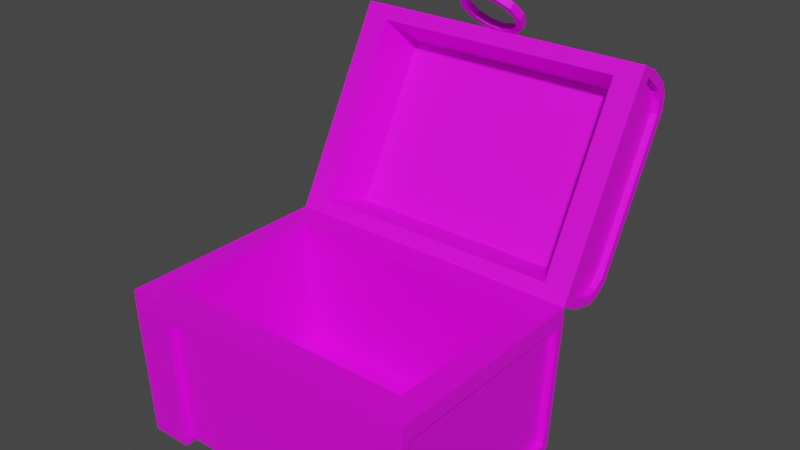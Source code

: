 # Source: treasure_chest_opened.blend  (saved by Blender 4.2.66; exported with 4.5.12 LTS)
import bpy
from mathutils import Matrix  # noqa: F401  (used for matrix-valued properties, if any)

bpy.ops.wm.read_factory_settings(use_empty=True)
scene = bpy.context.scene
scene.name = 'Scene'

# ---- collections
col_collection = bpy.data.collections.new('Collection'); scene.collection.children.link(col_collection)

# ---- images (referenced by path relative to the original .blend; pixels are not part of the script)
import os
ASSET_DIR = os.environ.get("B2B_ASSET_DIR", "")  # directory of the original .blend (textures are referenced by path, not embedded)
HERE = os.path.dirname(os.path.abspath(__file__))  # packed textures are extracted next to this script under _unpacked/

def load_image(name, relpath, width, height, colorspace="sRGB"):
    """Load a texture the original file referenced (path relative to the .blend, or extracted next to this script)."""
    p = next((c for c in (os.path.join(HERE, relpath), os.path.join(ASSET_DIR, relpath)) if relpath and os.path.exists(c)), "")
    if p:
        img = bpy.data.images.load(p, check_existing=True)
        img.name = name
    else:  # same state as the original file: an image datablock whose file is absent (Cycles renders it pink)
        img = bpy.data.images.new(name, width, height)
        img.source = "FILE"
        img.filepath = "//" + (relpath or name)
    img.colorspace_settings.name = colorspace
    return img
img_carry_vault_tex_png = load_image('carry_vault_tex.png', 'carry_vault_tex.png', 1024, 1024, 'sRGB')

# ---- materials (node trees are filled in below, after node groups)
mat_carry_vault_material = bpy.data.materials.new('carry_vault_material')
mat_carry_vault_material.use_transparent_shadow = False

# ---- material node trees
mat_carry_vault_material.use_nodes = True; mat_carry_vault_material.node_tree.nodes.clear()
_N = mat_carry_vault_material.node_tree.nodes; _L = mat_carry_vault_material.node_tree.links
n0 = _N.new('ShaderNodeBsdfPrincipled'); n0.name = 'Principled BSDF'; n0.location = (10, 300)
n0.distribution = 'GGX'
n0.subsurface_method = 'RANDOM_WALK_SKIN'
n0.inputs[3].default_value = 1.45
n0.inputs[27].default_value = (0.0, 0.0, 0.0, 1.0)
n0.inputs[28].default_value = 1.0
n1 = _N.new('ShaderNodeOutputMaterial'); n1.name = 'Material Output'; n1.location = (300, 300)
n2 = _N.new('ShaderNodeTexImage'); n2.name = '画像テクスチャ'; n2.location = (-280, 280)
n2.image = img_carry_vault_tex_png
_L.new(n0.outputs[0], n1.inputs[0])
_L.new(n2.outputs[0], n0.inputs[0])
n1.is_active_output = True

# ---- world
world_world = bpy.data.worlds.new('World'); scene.world = world_world
world_world.use_nodes = True; world_world.node_tree.nodes.clear()
_N = world_world.node_tree.nodes; _L = world_world.node_tree.links
n0 = _N.new('ShaderNodeOutputWorld'); n0.name = 'World Output'; n0.location = (300, 300)
n1 = _N.new('ShaderNodeBackground'); n1.name = 'Background'; n1.location = (10, 300)
n1.inputs[0].default_value = (0.05088, 0.05088, 0.05088, 1.0)
_L.new(n1.outputs[0], n0.inputs[0])
n0.is_active_output = True
world_world.color = (0.05088, 0.05088, 0.05088)
world_world.use_sun_shadow = False
world_world.sun_shadow_jitter_overblur = 0.0

# ---- meshes
me_002 = bpy.data.meshes.new('立方体.002')
me_002.from_pydata([(-0.4331, -0.2973, 0.01848), (-0.39, -0.3069, 0.4591), (-0.4331, 0.2973, 0.01848), (-0.3424, 0.3297, 0.406), (0.4331, -0.2962, 0.01848), (-0.3424, -0.3297, 0.406), (0.4331, 0.2962, 0.01848), (0.39, 0.3069, 0.4591), (-0.3268, 0.2977, 0.01848), (-0.39, 0.2427, 0.4591), (-0.3268, -0.2977, 0.01848), (-0.39, -0.2427, 0.4591), (0.39, 0.2427, 0.4591), (0.3248, -0.2977, 0.01848), (0.3248, 0.2977, 0.01848), (0.39, -0.2427, 0.4591), (0.3748, 0.3297, 0.4591), (0.3254, -0.3198, 3.845e-05), (0.3254, 0.3198, 3.845e-05), (0.3748, -0.3297, 0.4591), (-0.3274, 0.3198, 3.845e-05), (-0.3768, -0.3297, 0.4591), (-0.3768, 0.3297, 0.4591), (-0.3274, -0.3198, 3.845e-05), (0.39, -0.3069, 0.4591), (-0.39, 0.3069, 0.4591), (0.3566, -0.2427, 0.06485), (-0.3585, -0.2427, 0.06485), (-0.3585, 0.2427, 0.06485), (0.3566, 0.2427, 0.06485), (0.3404, 0.3297, 0.406), (-0.4481, 0.7443, 0.873), (0.4481, 0.6344, 1.018), (0.4481, 0.7443, 0.873), (-0.4481, 0.6699, 0.9982), (0.4481, 0.6699, 0.9982), (-0.4481, 0.7352, 0.9439), (0.4481, 0.7352, 0.9439), (-0.4481, 0.7468, 0.9133), (0.4481, 0.7468, 0.9133), (-0.3385, 0.7443, 0.873), (-0.3385, 0.6905, 0.9876), (-0.3385, 0.7352, 0.9439), (-0.3385, 0.7468, 0.9133), (0.3387, 0.7443, 0.873), (0.3387, 0.6905, 0.9876), (0.3387, 0.7352, 0.9439), (0.3387, 0.7468, 0.9133), (-0.4481, 0.6453, 1.038), (-0.4481, 0.7743, 0.9208), (-0.4481, 0.7714, 0.874), (-0.3385, 0.7714, 0.874), (-0.4481, 0.7028, 1.01), (-0.3385, 0.7028, 1.01), (-0.4481, 0.7606, 0.9571), (-0.3385, 0.7606, 0.9571), (-0.3385, 0.7743, 0.9208), (-0.39, 0.6241, 0.9991), (0.4481, 0.6453, 1.038), (0.4481, 0.7714, 0.874), (0.4481, 0.7028, 1.01), (0.3909, 0.6241, 0.9991), (0.4481, 0.7606, 0.9571), (0.4481, 0.7743, 0.9208), (0.3387, 0.7714, 0.874), (0.3387, 0.7028, 1.01), (0.3387, 0.7606, 0.9571), (0.3387, 0.7743, 0.9208), (-0.4481, 0.3409, 0.4789), (-0.4481, 0.5224, 0.4654), (0.3404, -0.3297, 0.406), (0.4481, 0.5224, 0.4654), (-0.4481, 0.3763, 0.4591), (0.4481, 0.3763, 0.4591), (-0.4481, 0.458, 0.4345), (0.4481, 0.458, 0.4345), (-0.4481, 0.4899, 0.4414), (0.4481, 0.4899, 0.4414), (-0.3385, 0.5224, 0.4654), (-0.3385, 0.397, 0.4484), (-0.3385, 0.458, 0.4345), (-0.3385, 0.4899, 0.4414), (0.3387, 0.5224, 0.4654), (0.3387, 0.397, 0.4484), (0.3387, 0.458, 0.4345), (0.3387, 0.4899, 0.4414), (-0.4481, 0.33, 0.4589), (-0.4481, 0.4985, 0.4142), (-0.4481, 0.5362, 0.442), (-0.3385, 0.5362, 0.442), (-0.4481, 0.3847, 0.4258), (-0.3385, 0.3847, 0.4258), (-0.4481, 0.4606, 0.406), (-0.3385, 0.4606, 0.406), (-0.3385, 0.4985, 0.4142), (-0.39, 0.3512, 0.4979), (0.4481, 0.33, 0.4589), (0.4481, 0.5362, 0.442), (0.4481, 0.3847, 0.4258), (0.3909, 0.3512, 0.4979), (0.4481, 0.4606, 0.406), (0.4481, 0.4985, 0.4142), (0.3387, 0.5362, 0.442), (0.3387, 0.3847, 0.4258), (0.3387, 0.4606, 0.406), (0.3387, 0.4985, 0.4142), (0.3398, -0.3069, 0.4081), (-0.3418, 0.3069, 0.4081), (-0.4481, 0.6344, 1.018), (0.4481, 0.3409, 0.4789), (0.4481, 0.3069, 0.4081), (-0.4481, -0.3069, 0.4081), (-0.4481, 0.3069, 0.4081), (0.4481, -0.3069, 0.4081), (-0.3418, -0.3069, 0.4081), (0.3398, 0.3069, 0.4081), (0.3532, 0.329, 0.3881), (0.353, 0.3506, 0.4495), (0.3532, 0.3412, 0.3881), (0.353, 0.3435, 0.4397), (0.4365, 0.329, 0.3881), (0.4363, 0.3506, 0.4495), (0.4365, 0.3412, 0.3881), (0.4363, 0.3435, 0.4397), (0.3532, 0.329, 0.4376), (0.3532, 0.3412, 0.4376), (0.4365, 0.3412, 0.4376), (0.4365, 0.329, 0.4376), (-0.353, 0.329, 0.4376), (-0.353, 0.3412, 0.4376), (-0.4363, 0.3412, 0.4376), (-0.4363, 0.329, 0.4376), (-0.3532, 0.3435, 0.4397), (-0.353, 0.3412, 0.3881), (-0.3532, 0.3506, 0.4495), (-0.353, 0.329, 0.3881), (-0.4365, 0.3435, 0.4397), (-0.4363, 0.3412, 0.3881), (-0.4365, 0.3506, 0.4495), (-0.4363, 0.329, 0.3881), (-0.4214, 0.33, 0.4589), (0.4217, 0.33, 0.4589), (-0.4214, 0.6453, 1.038), (0.4217, 0.6453, 1.038), (-0.363, 0.491, 0.452), (0.3633, 0.491, 0.452), (-0.363, 0.7408, 0.9087), (0.3633, 0.7408, 0.9087), (-0.4681, 0.6699, 0.9982), (-0.4681, 0.7352, 0.9439), (-0.4681, 0.7468, 0.9133), (-0.4681, 0.7743, 0.9208), (-0.4681, 0.7028, 1.01), (-0.4681, 0.458, 0.4345), (-0.4681, 0.4899, 0.4414), (-0.4681, 0.7714, 0.874), (-0.4681, 0.5362, 0.442), (-0.4681, 0.33, 0.4589), (-0.4681, 0.3847, 0.4258), (-0.4681, 0.4606, 0.406), (-0.4681, 0.6344, 1.018), (-0.4681, 0.7443, 0.873), (-0.4681, 0.7606, 0.9571), (-0.4681, 0.5224, 0.4654), (-0.4681, 0.4985, 0.4142), (-0.4681, 0.6453, 1.038), (-0.4681, 0.3409, 0.4789), (-0.4681, 0.3763, 0.4591), (0.4681, 0.6453, 1.038), (0.4681, 0.7028, 1.01), (0.4681, 0.7606, 0.9571), (0.4681, 0.7743, 0.9208), (0.4681, 0.3847, 0.4258), (0.4681, 0.4606, 0.406), (0.4681, 0.6699, 0.9982), (0.4681, 0.7352, 0.9439), (0.4681, 0.7714, 0.874), (0.4681, 0.5362, 0.442), (0.4681, 0.458, 0.4345), (0.4681, 0.4899, 0.4414), (0.4681, 0.5224, 0.4654), (0.4681, 0.7468, 0.9133), (0.4681, 0.6344, 1.018), (0.4681, 0.33, 0.4589), (0.4681, 0.4985, 0.4142), (0.4681, 0.7443, 0.873), (0.4681, 0.3763, 0.4591), (0.4681, 0.3409, 0.4789), (0.4531, -0.2962, 0.01823), (0.4531, 0.2962, 0.01823), (0.4531, -0.3198, -0.000211), (0.4681, -0.3069, 0.4588), (0.4681, -0.3069, 0.4079), (0.4681, -0.3297, 0.4588), (0.4681, 0.3297, 0.4057), (0.4681, 0.3069, 0.4079), (0.4681, 0.3297, 0.4588), (0.4531, 0.3198, -0.000211), (0.4681, -0.3297, 0.4057), (0.4681, 0.3069, 0.4588), (-0.4531, -0.2973, 0.01823), (-0.4531, 0.2973, 0.01823), (-0.4531, -0.3198, -0.000211), (-0.4531, 0.3198, -0.000211), (-0.4681, 0.3297, 0.4057), (-0.4681, -0.3069, 0.4079), (-0.4681, 0.3069, 0.4079), (-0.4681, -0.3069, 0.4588), (-0.4681, -0.3297, 0.4588), (-0.4681, 0.3069, 0.4588), (-0.4681, -0.3297, 0.4057), (-0.4681, 0.3297, 0.4588), (-5.559e-09, 0.5795, 1.166), (-5.559e-09, 0.5619, 1.15), (0.03934, 0.5866, 1.158), (0.03934, 0.569, 1.142), (0.06813, 0.6059, 1.137), (0.06813, 0.5883, 1.121), (0.07867, 0.6324, 1.108), (0.07867, 0.6148, 1.092), (0.06813, 0.6588, 1.079), (0.06813, 0.6412, 1.063), (0.03934, 0.6782, 1.058), (0.03934, 0.6606, 1.042), (-1.808e-08, 0.6852, 1.05), (-1.808e-08, 0.6677, 1.034), (-0.03934, 0.6782, 1.058), (-0.03934, 0.6606, 1.042), (-0.06813, 0.6588, 1.079), (-0.06813, 0.6412, 1.063), (-0.07867, 0.6324, 1.108), (-0.07867, 0.6148, 1.092), (-0.06813, 0.6059, 1.137), (-0.06813, 0.5883, 1.121), (-0.03934, 0.5866, 1.158), (-0.03934, 0.569, 1.142), (0.04914, 0.5576, 1.155), (-1.161e-08, 0.5487, 1.165), (0.08511, 0.5818, 1.128), (0.09827, 0.6148, 1.092), (0.08511, 0.6478, 1.056), (0.04914, 0.672, 1.029), (-2.019e-08, 0.6808, 1.019), (-0.04914, 0.672, 1.029), (-0.08511, 0.6478, 1.056), (-0.09827, 0.6148, 1.092), (-0.08511, 0.5818, 1.128), (-0.04914, 0.5576, 1.155), (-1.161e-08, 0.5663, 1.181), (0.04914, 0.5752, 1.171), (0.08511, 0.5993, 1.144), (0.09827, 0.6324, 1.108), (0.08511, 0.6654, 1.072), (0.04914, 0.6896, 1.045), (-2.019e-08, 0.6984, 1.035), (-0.04914, 0.6896, 1.045), (-0.08511, 0.6654, 1.072), (-0.09827, 0.6324, 1.108), (-0.08511, 0.5993, 1.144), (-0.04914, 0.5752, 1.171), (0.3531, 0.3372, 0.4475), (0.3531, 0.342, 0.4388), (0.4364, 0.342, 0.4388), (0.4364, 0.3372, 0.4475), (0.353, 0.3818, 0.4289), (0.353, 0.3748, 0.419), (0.4363, 0.3748, 0.419), (0.4363, 0.3818, 0.4289), (-0.4364, 0.3372, 0.4475), (-0.4364, 0.342, 0.4388), (-0.3531, 0.342, 0.4388), (-0.3531, 0.3372, 0.4475), (-0.4365, 0.3818, 0.4289), (-0.4365, 0.3748, 0.419), (-0.3532, 0.3748, 0.419), (-0.3532, 0.3818, 0.4289)], [], [(208, 210, 5, 21), (197, 190, 17, 18), (8, 10, 23, 20), (24, 19, 193, 191), (25, 22, 211, 209), (15, 12, 29, 26), (107, 8, 20, 3), (115, 107, 3, 30), (0, 111, 112, 2), (8, 14, 13, 10), (30, 3, 22, 16), (18, 30, 194, 197), (16, 7, 199, 196), (70, 198, 193, 19), (13, 14, 18, 17), (106, 13, 17, 70), (5, 210, 202, 23), (20, 203, 204, 3), (25, 209, 207, 1, 11, 9), (0, 2, 201, 200), (21, 5, 70, 19), (6, 110, 113, 4), (15, 11, 1, 24), (9, 12, 7, 25), (29, 28, 27, 26), (9, 11, 27, 28), (12, 9, 28, 29), (11, 15, 26, 27), (35, 37, 175, 174), (39, 77, 71, 33), (75, 73, 186, 178), (86, 68, 166, 157), (72, 34, 36, 74), (92, 90, 158, 159), (46, 47, 43, 42), (41, 42, 55, 53), (45, 46, 42, 41), (48, 52, 152, 165), (41, 53, 65, 45), (74, 36, 38, 76), (47, 44, 40, 43), (44, 82, 78, 40), (56, 51, 50, 49), (57, 95, 144, 146), (142, 53, 52, 48), (53, 55, 54, 52), (55, 56, 49, 54), (51, 89, 88, 50), (54, 49, 151, 162), (78, 89, 51, 40), (43, 40, 51, 56), (42, 43, 56, 55), (36, 34, 148, 149), (63, 59, 64, 67), (32, 58, 143, 141, 96, 109), (58, 60, 65, 143), (60, 62, 66, 65), (62, 63, 67, 66), (44, 47, 67, 64), (60, 58, 168, 169), (109, 96, 183, 187), (39, 33, 185, 181), (142, 143, 65, 53), (46, 45, 65, 66), (47, 46, 66, 67), (59, 97, 102, 64), (6, 4, 188, 189), (142, 48, 108, 68, 86, 140), (37, 75, 77, 39), (35, 73, 75, 37), (76, 38, 31, 69), (25, 107, 3, 22), (77, 75, 178, 179), (50, 88, 156, 155), (76, 69, 163, 154), (84, 80, 81, 85), (79, 91, 93, 80), (83, 79, 80, 84), (52, 54, 162, 152), (79, 83, 103, 91), (85, 81, 78, 82), (94, 87, 88, 89), (140, 86, 90, 91), (91, 90, 92, 93), (93, 92, 87, 94), (49, 50, 155, 151), (81, 94, 89, 78), (80, 93, 94, 81), (101, 105, 102, 97), (96, 141, 103, 98), (98, 103, 104, 100), (100, 104, 105, 101), (82, 102, 105, 85), (100, 101, 184, 173), (32, 182, 174, 35), (71, 77, 179, 180), (140, 91, 103, 141), (84, 104, 103, 83), (85, 105, 104, 84), (64, 102, 82, 44), (13, 106, 114, 10), (14, 115, 30, 18), (8, 107, 115, 14), (4, 113, 192, 188), (114, 106, 70, 5), (22, 3, 204, 211), (21, 1, 207, 208), (20, 23, 202, 203), (10, 114, 5, 23), (24, 1, 21, 19), (16, 22, 25, 7), (260, 117, 119, 261), (261, 119, 123, 262), (262, 123, 121, 263), (263, 121, 117, 260), (118, 122, 120, 116), (119, 117, 264, 265), (120, 127, 124, 116), (122, 126, 127, 120), (118, 125, 126, 122), (116, 124, 125, 118), (136, 138, 272, 273), (270, 132, 134, 271), (268, 138, 136, 269), (135, 128, 131, 139), (137, 130, 129, 133), (137, 133, 135, 139), (133, 129, 128, 135), (269, 136, 132, 270), (271, 134, 138, 268), (139, 131, 130, 137), (99, 95, 140, 141), (57, 61, 143, 142), (95, 57, 142, 140), (61, 99, 141, 143), (144, 145, 147, 146), (95, 99, 145, 144), (99, 61, 147, 145), (61, 57, 146, 147), (150, 149, 162, 151), (149, 148, 152, 162), (148, 160, 165, 152), (161, 150, 151, 155), (155, 156, 163, 161), (154, 164, 159, 153), (153, 159, 158, 167), (167, 158, 157, 166), (163, 156, 164, 154), (90, 86, 157, 158), (38, 36, 149, 150), (68, 166, 167, 72), (88, 87, 164, 156), (69, 31, 161, 163), (108, 48, 165, 160), (72, 74, 153, 167), (34, 148, 160, 108), (74, 76, 154, 153), (87, 92, 159, 164), (31, 38, 150, 161), (180, 177, 176, 185), (174, 175, 170, 169), (175, 181, 171, 170), (181, 185, 176, 171), (182, 174, 169, 168), (186, 172, 173, 178), (178, 173, 184, 179), (179, 184, 177, 180), (187, 183, 172, 186), (58, 32, 182, 168), (63, 62, 170, 171), (37, 39, 181, 175), (33, 71, 180, 185), (97, 59, 176, 177), (62, 60, 169, 170), (98, 100, 173, 172), (101, 97, 177, 184), (96, 98, 172, 183), (59, 63, 171, 176), (73, 186, 187, 109), (195, 199, 191, 192), (195, 189, 197, 194), (192, 191, 193, 198), (189, 188, 190, 197), (199, 195, 194, 196), (188, 192, 198, 190), (70, 17, 190, 198), (24, 191, 199, 7, 12, 15), (113, 110, 195, 192), (110, 6, 189, 195), (205, 207, 209, 206), (200, 201, 203, 202), (206, 209, 211, 204), (205, 200, 202, 210), (201, 206, 204, 203), (207, 205, 210, 208), (111, 0, 200, 205), (112, 111, 205, 206), (2, 112, 206, 201), (30, 16, 196, 194), (68, 108, 160, 166), (32, 109, 187, 182), (174, 186, 73, 35), (187, 186, 174, 182), (167, 166, 160, 148), (72, 167, 148, 34), (248, 237, 236, 249), (249, 236, 238, 250), (250, 238, 239, 251), (251, 239, 240, 252), (252, 240, 241, 253), (253, 241, 242, 254), (254, 242, 243, 255), (255, 243, 244, 256), (256, 244, 245, 257), (257, 245, 246, 258), (217, 215, 214, 216), (258, 246, 247, 259), (259, 247, 237, 248), (215, 213, 212, 214), (213, 215, 236, 237), (215, 217, 238, 236), (217, 219, 239, 238), (219, 221, 240, 239), (221, 223, 241, 240), (223, 225, 242, 241), (225, 227, 243, 242), (227, 229, 244, 243), (229, 231, 245, 244), (231, 233, 246, 245), (233, 235, 247, 246), (235, 213, 237, 247), (214, 212, 248, 249), (216, 214, 249, 250), (218, 216, 250, 251), (220, 218, 251, 252), (222, 220, 252, 253), (224, 222, 253, 254), (226, 224, 254, 255), (228, 226, 255, 256), (230, 228, 256, 257), (232, 230, 257, 258), (234, 232, 258, 259), (212, 234, 259, 248), (219, 217, 216, 218), (221, 219, 218, 220), (223, 221, 220, 222), (225, 223, 222, 224), (227, 225, 224, 226), (229, 227, 226, 228), (231, 229, 228, 230), (233, 231, 230, 232), (235, 233, 232, 234), (213, 235, 234, 212), (127, 263, 260, 124), (126, 262, 263, 127), (125, 261, 262, 126), (124, 260, 261, 125), (266, 265, 264, 267), (117, 121, 267, 264), (123, 119, 265, 266), (121, 123, 266, 267), (128, 271, 268, 131), (129, 270, 271, 128), (130, 269, 270, 129), (131, 268, 269, 130), (274, 273, 272, 275), (138, 134, 275, 272), (132, 136, 273, 274), (134, 132, 274, 275)])
_uv = me_002.uv_layers.new(name='UVマップ')
_uv.uv.foreach_set('vector', [0.02021, 0.2669, 0.02045, 0.2667, 0.02088, 0.2677, 0.02036, 0.2675, 0.02644, 0.2789, 0.02317, 0.2767, 0.02363, 0.276, 0.02689, 0.2783, 0.02686, 0.263, 0.02387, 0.2654, 0.02368, 0.2654, 0.02689, 0.2629, 0.02013, 0.2742, 0.02034, 0.2741, 0.02019, 0.2747, 0.02007, 0.2747, 0.01501, 0.2675, 0.01475, 0.2675, 0.01497, 0.2669, 0.01511, 0.2669, 0.2948, 0.3419, 0.2948, 0.3515, 0.287, 0.3515, 0.287, 0.3419, 0.0141, 0.2678, 0.0107, 0.2662, 0.01064, 0.2659, 0.01418, 0.2676, 0.0145, 0.2739, 0.01422, 0.2679, 0.01437, 0.2679, 0.0147, 0.274, 0.4129, 0.3384, 0.4147, 0.3383, 0.4147, 0.3411, 0.4129, 0.341, 0.413, 0.3339, 0.4159, 0.3339, 0.4159, 0.3366, 0.413, 0.3366, 0.0147, 0.274, 0.01437, 0.2679, 0.01482, 0.2676, 0.01523, 0.2742, 0.01214, 0.2763, 0.0147, 0.274, 0.01517, 0.275, 0.01266, 0.2769, 0.01523, 0.2742, 0.01544, 0.2743, 0.01551, 0.2748, 0.0154, 0.2747, 0.0208, 0.2739, 0.02043, 0.2749, 0.02019, 0.2747, 0.02034, 0.2741, 0.02381, 0.276, 0.02685, 0.2781, 0.02689, 0.2783, 0.02363, 0.276, 0.02098, 0.2738, 0.02362, 0.2758, 0.02363, 0.276, 0.0208, 0.2739, 0.02088, 0.2677, 0.02045, 0.2667, 0.02318, 0.2648, 0.02368, 0.2654, 0.01064, 0.2659, 0.0112, 0.2648, 0.01469, 0.2666, 0.01418, 0.2676, 0.01501, 0.2675, 0.01511, 0.2669, 0.02008, 0.2669, 0.02015, 0.2674, 0.01965, 0.2674, 0.01556, 0.2675, 0.02314, 0.2645, 0.02613, 0.2621, 0.02621, 0.2622, 0.02322, 0.2646, 0.02036, 0.2675, 0.02088, 0.2677, 0.0208, 0.2739, 0.02034, 0.2741, 0.4147, 0.3438, 0.4129, 0.3438, 0.4129, 0.3411, 0.4147, 0.3411, 0.01965, 0.2742, 0.01965, 0.2674, 0.02015, 0.2674, 0.02013, 0.2742, 0.01556, 0.2675, 0.01592, 0.2742, 0.01544, 0.2743, 0.01501, 0.2675, 0.287, 0.3515, 0.2727, 0.3515, 0.2727, 0.3419, 0.287, 0.3419, 0.2649, 0.3515, 0.2649, 0.3419, 0.2727, 0.3419, 0.2727, 0.3515, 0.2876, 0.3594, 0.2721, 0.3594, 0.2727, 0.3515, 0.287, 0.3515, 0.2721, 0.334, 0.2876, 0.334, 0.287, 0.3419, 0.2727, 0.3419, 0.04538, 0.2659, 0.04492, 0.2665, 0.04478, 0.2664, 0.04525, 0.2658, 0.3997, 0.3401, 0.3997, 0.3455, 0.3995, 0.3452, 0.3995, 0.3404, 0.04499, 0.2711, 0.04538, 0.2716, 0.04528, 0.2717, 0.04488, 0.2712, 0.04582, 0.273, 0.04582, 0.2732, 0.04567, 0.2732, 0.04567, 0.273, 0.3989, 0.3398, 0.3989, 0.346, 0.398, 0.3459, 0.398, 0.34, 0.04582, 0.2719, 0.04582, 0.2725, 0.04567, 0.2725, 0.04567, 0.2719, 0.4094, 0.3401, 0.4094, 0.3404, 0.4037, 0.3404, 0.4037, 0.3401, 0.03654, 0.2668, 0.03615, 0.2665, 0.0362, 0.2664, 0.03677, 0.2667, 0.4094, 0.3396, 0.4094, 0.3401, 0.4037, 0.3401, 0.4037, 0.3396, 0.04582, 0.2656, 0.04582, 0.2661, 0.04567, 0.2661, 0.04567, 0.2656, 0.03654, 0.2668, 0.03677, 0.2667, 0.03683, 0.2727, 0.0366, 0.2726, 0.398, 0.34, 0.398, 0.3459, 0.3978, 0.3456, 0.3978, 0.3402, 0.4094, 0.3404, 0.4094, 0.3407, 0.4037, 0.3407, 0.4037, 0.3404, 0.4094, 0.3407, 0.4094, 0.3446, 0.4037, 0.3446, 0.4037, 0.3407, 0.03597, 0.2663, 0.03569, 0.2663, 0.03573, 0.2656, 0.03605, 0.2656, 0.2917, 0.3515, 0.2743, 0.3511, 0.2783, 0.3478, 0.2878, 0.3472, 0.03735, 0.266, 0.03677, 0.2667, 0.03691, 0.2658, 0.03736, 0.2658, 0.03677, 0.2667, 0.0362, 0.2664, 0.03633, 0.2656, 0.03691, 0.2658, 0.0362, 0.2664, 0.03597, 0.2663, 0.03605, 0.2656, 0.03633, 0.2656, 0.03569, 0.2663, 0.03263, 0.2661, 0.03247, 0.2655, 0.03573, 0.2656, 0.04582, 0.2667, 0.04582, 0.267, 0.04567, 0.267, 0.04567, 0.2667, 0.0327, 0.2662, 0.03263, 0.2661, 0.03569, 0.2663, 0.03563, 0.2665, 0.03592, 0.2665, 0.03563, 0.2665, 0.03569, 0.2663, 0.03597, 0.2663, 0.03615, 0.2665, 0.03592, 0.2665, 0.03597, 0.2663, 0.0362, 0.2664, 0.045, 0.2797, 0.0454, 0.2801, 0.0453, 0.2802, 0.04488, 0.2797, 0.03646, 0.2739, 0.03617, 0.274, 0.03599, 0.2734, 0.03623, 0.2733, 0.03759, 0.2735, 0.03743, 0.2735, 0.03742, 0.2734, 0.04276, 0.2731, 0.04276, 0.2733, 0.04258, 0.2733, 0.03743, 0.2735, 0.03705, 0.2736, 0.03683, 0.2727, 0.03742, 0.2734, 0.03705, 0.2736, 0.03668, 0.2738, 0.03642, 0.2732, 0.03683, 0.2727, 0.03668, 0.2738, 0.03646, 0.2739, 0.03623, 0.2733, 0.03642, 0.2732, 0.03593, 0.2732, 0.03616, 0.2732, 0.03623, 0.2733, 0.03599, 0.2734, 0.04566, 0.2725, 0.04566, 0.273, 0.04551, 0.273, 0.04551, 0.2725, 0.04566, 0.2655, 0.04566, 0.2656, 0.04551, 0.2656, 0.04551, 0.2655, 0.0448, 0.2667, 0.04472, 0.267, 0.04456, 0.267, 0.04465, 0.2667, 0.03735, 0.266, 0.03742, 0.2734, 0.03683, 0.2727, 0.03677, 0.2667, 0.03632, 0.2731, 0.0366, 0.2726, 0.03683, 0.2727, 0.03642, 0.2732, 0.03616, 0.2732, 0.03632, 0.2731, 0.03642, 0.2732, 0.03623, 0.2733, 0.03617, 0.274, 0.033, 0.274, 0.03319, 0.2734, 0.03599, 0.2734, 0.02618, 0.2791, 0.02315, 0.2769, 0.02323, 0.2768, 0.02625, 0.279, 0.03735, 0.266, 0.03736, 0.2658, 0.03753, 0.2658, 0.04258, 0.2659, 0.04276, 0.2659, 0.04276, 0.2661, 0.3999, 0.3399, 0.3999, 0.3458, 0.3997, 0.3455, 0.3997, 0.3401, 0.4008, 0.3397, 0.4008, 0.3459, 0.3999, 0.3458, 0.3999, 0.3399, 0.3978, 0.3402, 0.3978, 0.3456, 0.3976, 0.3453, 0.3976, 0.3405, 0.02287, 0.2791, 0.02287, 0.2796, 0.02268, 0.2796, 0.02267, 0.2791, 0.04489, 0.2709, 0.04499, 0.2711, 0.04488, 0.2712, 0.04475, 0.271, 0.04582, 0.2674, 0.04582, 0.2712, 0.04567, 0.2712, 0.04567, 0.2674, 0.04483, 0.2752, 0.04475, 0.2755, 0.04459, 0.2755, 0.04468, 0.2752, 0.4094, 0.3453, 0.4037, 0.3453, 0.4037, 0.345, 0.4094, 0.345, 0.03206, 0.2668, 0.03182, 0.2668, 0.03222, 0.2663, 0.03232, 0.2664, 0.4094, 0.3458, 0.4037, 0.3458, 0.4037, 0.3453, 0.4094, 0.3453, 0.04582, 0.2661, 0.04582, 0.2667, 0.04567, 0.2667, 0.04567, 0.2661, 0.03206, 0.2668, 0.03253, 0.2727, 0.03232, 0.2727, 0.03182, 0.2668, 0.4094, 0.345, 0.4037, 0.345, 0.4037, 0.3446, 0.4094, 0.3446, 0.0324, 0.2662, 0.03216, 0.2656, 0.03247, 0.2655, 0.03263, 0.2661, 0.03117, 0.2662, 0.03112, 0.2661, 0.03145, 0.2659, 0.03182, 0.2668, 0.03182, 0.2668, 0.03145, 0.2659, 0.03192, 0.2657, 0.03222, 0.2663, 0.03222, 0.2663, 0.03192, 0.2657, 0.03216, 0.2656, 0.0324, 0.2662, 0.04582, 0.267, 0.04582, 0.2674, 0.04567, 0.2674, 0.04567, 0.267, 0.03248, 0.2663, 0.0324, 0.2662, 0.03263, 0.2661, 0.0327, 0.2662, 0.03232, 0.2664, 0.03222, 0.2663, 0.0324, 0.2662, 0.03248, 0.2663, 0.0327, 0.2739, 0.03295, 0.2733, 0.03319, 0.2734, 0.033, 0.274, 0.03179, 0.2735, 0.03181, 0.2734, 0.03232, 0.2727, 0.0321, 0.2736, 0.0321, 0.2736, 0.03232, 0.2727, 0.03276, 0.2732, 0.03247, 0.2738, 0.03247, 0.2738, 0.03276, 0.2732, 0.03295, 0.2733, 0.0327, 0.2739, 0.03326, 0.2733, 0.03319, 0.2734, 0.03295, 0.2733, 0.03304, 0.2732, 0.04566, 0.2667, 0.04566, 0.267, 0.04551, 0.267, 0.04551, 0.2667, 0.04293, 0.2709, 0.04277, 0.2709, 0.04277, 0.2706, 0.04293, 0.2706, 0.04481, 0.2707, 0.04489, 0.2709, 0.04475, 0.271, 0.04466, 0.2707, 0.03117, 0.2662, 0.03182, 0.2668, 0.03232, 0.2727, 0.03181, 0.2734, 0.03287, 0.273, 0.03276, 0.2732, 0.03232, 0.2727, 0.03253, 0.2727, 0.03304, 0.2732, 0.03295, 0.2733, 0.03276, 0.2732, 0.03287, 0.273, 0.03599, 0.2734, 0.03319, 0.2734, 0.03326, 0.2733, 0.03593, 0.2732, 0.4159, 0.3366, 0.416, 0.3383, 0.4129, 0.3383, 0.413, 0.3366, 0.01213, 0.2761, 0.0145, 0.2739, 0.0147, 0.274, 0.01214, 0.2763, 0.413, 0.3339, 0.4129, 0.3321, 0.416, 0.3321, 0.4159, 0.3339, 0.02287, 0.2769, 0.02022, 0.2752, 0.02027, 0.2751, 0.02295, 0.2767, 0.02108, 0.2678, 0.02098, 0.2738, 0.0208, 0.2739, 0.02088, 0.2677, 0.01475, 0.2675, 0.01418, 0.2676, 0.01469, 0.2666, 0.01497, 0.2669, 0.02036, 0.2675, 0.02015, 0.2674, 0.02008, 0.2669, 0.02021, 0.2669, 0.02689, 0.2629, 0.02368, 0.2654, 0.02318, 0.2648, 0.02639, 0.2622, 0.02369, 0.2656, 0.02108, 0.2678, 0.02088, 0.2677, 0.02368, 0.2654, 0.02013, 0.2742, 0.02015, 0.2674, 0.02036, 0.2675, 0.02034, 0.2741, 0.01523, 0.2742, 0.01482, 0.2676, 0.01501, 0.2675, 0.01544, 0.2743, 0.2132, 0.4138, 0.2132, 0.4169, 0.2116, 0.417, 0.2117, 0.4138, 0.2132, 0.3933, 0.2132, 0.3902, 0.2238, 0.3902, 0.2238, 0.3933, 0.2253, 0.4138, 0.2253, 0.417, 0.2238, 0.4169, 0.2237, 0.4137, 0.2237, 0.4137, 0.2238, 0.4169, 0.2132, 0.4169, 0.2132, 0.4138, 0.2132, 0.4028, 0.2238, 0.4028, 0.2238, 0.4043, 0.2132, 0.4043, 0.2116, 0.417, 0.2132, 0.4169, 0.2132, 0.4169, 0.2116, 0.417, 0.2238, 0.4043, 0.2237, 0.4106, 0.2133, 0.4106, 0.2132, 0.4043, 0.2253, 0.4044, 0.2252, 0.4106, 0.2237, 0.4106, 0.2238, 0.4043, 0.2132, 0.4028, 0.2132, 0.3965, 0.2238, 0.3965, 0.2238, 0.4028, 0.2132, 0.4043, 0.2133, 0.4106, 0.2117, 0.4107, 0.2116, 0.4044, 0.2116, 0.417, 0.2132, 0.4169, 0.2132, 0.4169, 0.2116, 0.417, 0.2253, 0.4138, 0.2253, 0.417, 0.2238, 0.4169, 0.2237, 0.4137, 0.2132, 0.4138, 0.2132, 0.4169, 0.2116, 0.417, 0.2117, 0.4138, 0.2238, 0.4043, 0.2237, 0.4106, 0.2133, 0.4106, 0.2132, 0.4043, 0.2132, 0.4028, 0.2132, 0.3965, 0.2238, 0.3965, 0.2238, 0.4028, 0.2132, 0.4028, 0.2238, 0.4028, 0.2238, 0.4043, 0.2132, 0.4043, 0.2253, 0.4044, 0.2252, 0.4106, 0.2237, 0.4106, 0.2238, 0.4043, 0.2132, 0.3933, 0.2132, 0.3902, 0.2238, 0.3902, 0.2238, 0.3933, 0.2237, 0.4137, 0.2238, 0.4169, 0.2132, 0.4169, 0.2132, 0.4138, 0.2132, 0.4043, 0.2133, 0.4106, 0.2117, 0.4107, 0.2116, 0.4044, 0.04239, 0.2729, 0.04239, 0.2664, 0.04276, 0.2661, 0.04276, 0.2731, 0.03773, 0.2663, 0.0378, 0.2731, 0.03742, 0.2734, 0.03735, 0.266, 0.04239, 0.2664, 0.03773, 0.2663, 0.03735, 0.266, 0.04276, 0.2661, 0.0378, 0.2731, 0.04239, 0.2729, 0.04276, 0.2731, 0.03742, 0.2734, 0.2783, 0.3478, 0.2788, 0.3346, 0.2886, 0.3348, 0.2878, 0.3472, 0.2743, 0.3511, 0.2759, 0.3315, 0.2788, 0.3346, 0.2783, 0.3478, 0.2759, 0.3315, 0.2917, 0.3306, 0.2886, 0.3348, 0.2788, 0.3346, 0.2917, 0.3306, 0.2917, 0.3515, 0.2878, 0.3472, 0.2886, 0.3348, 0.04475, 0.2795, 0.04488, 0.2797, 0.04469, 0.2798, 0.04456, 0.2796, 0.04488, 0.2797, 0.0453, 0.2802, 0.04507, 0.2803, 0.04469, 0.2798, 0.0453, 0.2802, 0.04552, 0.2804, 0.04543, 0.2805, 0.04507, 0.2803, 0.04466, 0.2792, 0.04475, 0.2795, 0.04456, 0.2796, 0.04448, 0.2793, 0.04448, 0.2793, 0.04441, 0.2754, 0.04459, 0.2755, 0.04466, 0.2792, 0.04468, 0.2752, 0.04447, 0.2751, 0.04459, 0.2748, 0.0448, 0.2749, 0.0448, 0.2749, 0.04459, 0.2748, 0.045, 0.2743, 0.04526, 0.2744, 0.04526, 0.2744, 0.045, 0.2743, 0.04541, 0.274, 0.04552, 0.2742, 0.04459, 0.2755, 0.04441, 0.2754, 0.04447, 0.2751, 0.04468, 0.2752, 0.04582, 0.2725, 0.04582, 0.273, 0.04567, 0.273, 0.04567, 0.2725, 0.04489, 0.2795, 0.045, 0.2797, 0.04488, 0.2797, 0.04475, 0.2795, 0.04293, 0.2712, 0.04277, 0.2712, 0.04277, 0.2709, 0.04293, 0.2709, 0.04582, 0.2712, 0.04582, 0.2716, 0.04567, 0.2716, 0.04567, 0.2712, 0.04475, 0.2755, 0.04481, 0.2792, 0.04466, 0.2792, 0.04459, 0.2755, 0.04582, 0.2655, 0.04582, 0.2656, 0.04567, 0.2656, 0.04567, 0.2655, 0.04539, 0.2745, 0.04495, 0.275, 0.0448, 0.2749, 0.04526, 0.2744, 0.04293, 0.2705, 0.04277, 0.2705, 0.04277, 0.2702, 0.04293, 0.2702, 0.04495, 0.275, 0.04483, 0.2752, 0.04468, 0.2752, 0.0448, 0.2749, 0.04582, 0.2716, 0.04582, 0.2719, 0.04567, 0.2719, 0.04567, 0.2716, 0.04481, 0.2792, 0.04489, 0.2795, 0.04475, 0.2795, 0.04466, 0.2792, 0.04466, 0.2707, 0.04449, 0.2708, 0.04437, 0.2669, 0.04456, 0.267, 0.04525, 0.2658, 0.04478, 0.2664, 0.04455, 0.2663, 0.04497, 0.2658, 0.04478, 0.2664, 0.04465, 0.2667, 0.04443, 0.2666, 0.04455, 0.2663, 0.04465, 0.2667, 0.04456, 0.267, 0.04437, 0.2669, 0.04443, 0.2666, 0.0455, 0.2656, 0.04525, 0.2658, 0.04497, 0.2658, 0.04539, 0.2655, 0.04528, 0.2717, 0.04507, 0.2717, 0.0447, 0.2713, 0.04488, 0.2712, 0.04488, 0.2712, 0.0447, 0.2713, 0.04457, 0.2711, 0.04475, 0.271, 0.04475, 0.271, 0.04457, 0.2711, 0.04449, 0.2708, 0.04466, 0.2707, 0.0455, 0.2718, 0.04542, 0.2719, 0.04507, 0.2717, 0.04528, 0.2717, 0.04566, 0.273, 0.04566, 0.2732, 0.04551, 0.2732, 0.04551, 0.273, 0.04566, 0.2716, 0.04566, 0.2719, 0.04551, 0.2719, 0.04551, 0.2716, 0.04492, 0.2665, 0.0448, 0.2667, 0.04465, 0.2667, 0.04478, 0.2664, 0.04472, 0.267, 0.04481, 0.2707, 0.04466, 0.2707, 0.04456, 0.267, 0.04566, 0.2674, 0.04566, 0.2712, 0.04551, 0.2712, 0.04551, 0.2674, 0.04566, 0.2719, 0.04566, 0.2725, 0.04551, 0.2725, 0.04551, 0.2719, 0.04566, 0.2661, 0.04566, 0.2667, 0.04551, 0.2667, 0.04551, 0.2661, 0.04566, 0.267, 0.04566, 0.2674, 0.04551, 0.2674, 0.04551, 0.267, 0.04566, 0.2656, 0.04566, 0.2661, 0.04551, 0.2661, 0.04551, 0.2656, 0.04566, 0.2712, 0.04566, 0.2716, 0.04551, 0.2716, 0.04551, 0.2712, 0.04293, 0.2715, 0.04277, 0.2715, 0.04277, 0.2712, 0.04293, 0.2712, 0.01533, 0.2751, 0.01551, 0.2748, 0.02007, 0.2747, 0.02027, 0.2751, 0.01533, 0.2751, 0.01288, 0.277, 0.01266, 0.2769, 0.01517, 0.275, 0.02027, 0.2751, 0.02007, 0.2747, 0.02019, 0.2747, 0.02043, 0.2749, 0.02625, 0.279, 0.02323, 0.2768, 0.02317, 0.2767, 0.02644, 0.2789, 0.01551, 0.2748, 0.01533, 0.2751, 0.01517, 0.275, 0.0154, 0.2747, 0.02295, 0.2767, 0.02027, 0.2751, 0.02043, 0.2749, 0.02317, 0.2767, 0.0208, 0.2739, 0.02363, 0.276, 0.02317, 0.2767, 0.02043, 0.2749, 0.02013, 0.2742, 0.02007, 0.2747, 0.01551, 0.2748, 0.01544, 0.2743, 0.01592, 0.2742, 0.01965, 0.2742, 0.02022, 0.2752, 0.01538, 0.2752, 0.01533, 0.2751, 0.02027, 0.2751, 0.01538, 0.2752, 0.01297, 0.2771, 0.01288, 0.277, 0.01533, 0.2751, 0.02028, 0.2665, 0.02008, 0.2669, 0.01511, 0.2669, 0.01488, 0.2664, 0.02322, 0.2646, 0.02621, 0.2622, 0.02639, 0.2622, 0.02318, 0.2648, 0.01488, 0.2664, 0.01511, 0.2669, 0.01497, 0.2669, 0.01469, 0.2666, 0.02028, 0.2665, 0.02296, 0.2647, 0.02318, 0.2648, 0.02045, 0.2667, 0.01145, 0.2647, 0.01488, 0.2664, 0.01469, 0.2666, 0.0112, 0.2648, 0.02008, 0.2669, 0.02028, 0.2665, 0.02045, 0.2667, 0.02021, 0.2669, 0.02024, 0.2664, 0.02287, 0.2646, 0.02296, 0.2647, 0.02028, 0.2665, 0.01493, 0.2662, 0.02024, 0.2664, 0.02028, 0.2665, 0.01488, 0.2664, 0.01153, 0.2645, 0.01493, 0.2662, 0.01488, 0.2664, 0.01145, 0.2647, 0.0147, 0.274, 0.01523, 0.2742, 0.0154, 0.2747, 0.01517, 0.275, 0.0444, 0.274, 0.0444, 0.2788, 0.04425, 0.2788, 0.04425, 0.274, 0.04437, 0.2655, 0.04437, 0.2702, 0.04421, 0.2702, 0.04421, 0.2655, 0.0439, 0.2655, 0.0439, 0.2702, 0.04374, 0.2702, 0.04374, 0.2655, 0.04421, 0.2702, 0.0439, 0.2702, 0.0439, 0.2655, 0.04421, 0.2655, 0.04393, 0.274, 0.04425, 0.274, 0.04425, 0.2788, 0.04393, 0.2788, 0.04378, 0.274, 0.04393, 0.274, 0.04393, 0.2788, 0.04378, 0.2788, 0.03952, 0.2948, 0.04053, 0.2959, 0.03761, 0.2976, 0.03728, 0.2961, 0.03728, 0.2961, 0.03761, 0.2976, 0.03422, 0.2976, 0.03467, 0.2962, 0.03467, 0.2962, 0.03422, 0.2976, 0.03126, 0.2959, 0.0324, 0.2949, 0.0324, 0.2949, 0.03126, 0.2959, 0.02947, 0.2929, 0.03102, 0.2926, 0.03102, 0.2926, 0.02947, 0.2929, 0.02944, 0.2893, 0.03101, 0.2898, 0.03101, 0.2898, 0.02944, 0.2893, 0.03143, 0.2861, 0.0325, 0.2874, 0.0325, 0.2874, 0.03143, 0.2861, 0.03489, 0.2846, 0.03505, 0.2862, 0.03505, 0.2862, 0.03489, 0.2846, 0.03829, 0.2851, 0.03769, 0.2865, 0.03769, 0.2865, 0.03829, 0.2851, 0.04082, 0.287, 0.03977, 0.2879, 0.03977, 0.2879, 0.04082, 0.287, 0.04225, 0.2898, 0.04082, 0.2901, 0.0454, 0.2852, 0.0454, 0.2878, 0.0439, 0.2878, 0.0439, 0.2852, 0.04082, 0.2901, 0.04225, 0.2898, 0.0422, 0.2931, 0.0408, 0.2926, 0.0408, 0.2926, 0.0422, 0.2931, 0.04053, 0.2959, 0.03952, 0.2948, 0.04039, 0.3009, 0.03781, 0.3009, 0.03781, 0.2994, 0.04039, 0.2994, 0.04176, 0.2972, 0.03804, 0.2994, 0.03761, 0.2976, 0.04053, 0.2959, 0.03804, 0.2994, 0.03371, 0.2994, 0.03422, 0.2976, 0.03761, 0.2976, 0.03371, 0.2994, 0.02993, 0.2972, 0.03126, 0.2959, 0.03422, 0.2976, 0.02993, 0.2972, 0.02761, 0.2934, 0.02947, 0.2929, 0.03126, 0.2959, 0.02761, 0.2934, 0.02744, 0.2887, 0.02944, 0.2893, 0.02947, 0.2929, 0.02744, 0.2887, 0.02983, 0.2842, 0.03143, 0.2861, 0.02944, 0.2893, 0.02983, 0.2842, 0.03463, 0.2826, 0.03489, 0.2846, 0.03143, 0.2861, 0.03463, 0.2826, 0.03896, 0.2835, 0.03829, 0.2851, 0.03489, 0.2846, 0.03896, 0.2835, 0.04194, 0.2861, 0.04082, 0.287, 0.03829, 0.2851, 0.04194, 0.2861, 0.04389, 0.2894, 0.04225, 0.2898, 0.04082, 0.287, 0.04389, 0.2894, 0.04389, 0.2936, 0.0422, 0.2931, 0.04225, 0.2898, 0.04389, 0.2936, 0.04176, 0.2972, 0.04053, 0.2959, 0.0422, 0.2931, 0.037, 0.2952, 0.03879, 0.2941, 0.03952, 0.2948, 0.03728, 0.2961, 0.03492, 0.2952, 0.037, 0.2952, 0.03728, 0.2961, 0.03467, 0.2962, 0.03311, 0.2941, 0.03492, 0.2952, 0.03467, 0.2962, 0.0324, 0.2949, 0.03205, 0.2923, 0.03311, 0.2941, 0.0324, 0.2949, 0.03102, 0.2926, 0.03206, 0.2901, 0.03205, 0.2923, 0.03102, 0.2926, 0.03101, 0.2898, 0.03327, 0.2883, 0.03206, 0.2901, 0.03101, 0.2898, 0.0325, 0.2874, 0.03526, 0.2873, 0.03327, 0.2883, 0.0325, 0.2874, 0.03505, 0.2862, 0.03735, 0.2874, 0.03526, 0.2873, 0.03505, 0.2862, 0.03769, 0.2865, 0.03902, 0.2885, 0.03735, 0.2874, 0.03769, 0.2865, 0.03977, 0.2879, 0.03988, 0.2903, 0.03902, 0.2885, 0.03977, 0.2879, 0.04082, 0.2901, 0.03983, 0.2924, 0.03988, 0.2903, 0.04082, 0.2901, 0.0408, 0.2926, 0.03879, 0.2941, 0.03983, 0.2924, 0.0408, 0.2926, 0.03952, 0.2948, 0.0454, 0.2878, 0.0454, 0.2904, 0.0439, 0.2904, 0.0439, 0.2878, 0.0454, 0.2982, 0.0454, 0.3008, 0.0439, 0.3008, 0.0439, 0.2982, 0.0378, 0.3009, 0.03522, 0.3009, 0.03522, 0.2994, 0.0378, 0.2994, 0.0454, 0.2826, 0.0454, 0.2852, 0.0439, 0.2852, 0.0439, 0.2826, 0.0439, 0.293, 0.0439, 0.2904, 0.0454, 0.2904, 0.0454, 0.293, 0.03262, 0.3009, 0.03003, 0.3009, 0.03003, 0.2994, 0.03262, 0.2994, 0.03521, 0.3009, 0.03262, 0.3009, 0.03262, 0.2994, 0.03521, 0.2994, 0.0454, 0.293, 0.0454, 0.2956, 0.0439, 0.2956, 0.0439, 0.293, 0.0439, 0.2982, 0.0439, 0.2956, 0.0454, 0.2956, 0.0454, 0.2982, 0.02744, 0.2994, 0.03002, 0.2994, 0.03002, 0.3009, 0.02744, 0.3009, 0.2237, 0.4106, 0.2237, 0.4137, 0.2132, 0.4138, 0.2133, 0.4106, 0.2252, 0.4106, 0.2253, 0.4138, 0.2237, 0.4137, 0.2237, 0.4106, 0.2132, 0.3965, 0.2132, 0.3933, 0.2238, 0.3933, 0.2238, 0.3965, 0.2133, 0.4106, 0.2132, 0.4138, 0.2117, 0.4138, 0.2117, 0.4107, 0.2238, 0.4184, 0.2132, 0.4184, 0.2132, 0.4169, 0.2238, 0.4169, 0.2132, 0.4169, 0.2238, 0.4169, 0.2238, 0.4169, 0.2132, 0.4169, 0.2238, 0.3902, 0.2132, 0.3902, 0.2132, 0.3902, 0.2238, 0.3902, 0.2238, 0.4169, 0.2253, 0.417, 0.2253, 0.417, 0.2238, 0.4169, 0.2237, 0.4106, 0.2237, 0.4137, 0.2132, 0.4138, 0.2133, 0.4106, 0.2252, 0.4106, 0.2253, 0.4138, 0.2237, 0.4137, 0.2237, 0.4106, 0.2132, 0.3965, 0.2132, 0.3933, 0.2238, 0.3933, 0.2238, 0.3965, 0.2133, 0.4106, 0.2132, 0.4138, 0.2117, 0.4138, 0.2117, 0.4107, 0.2238, 0.4184, 0.2132, 0.4184, 0.2132, 0.4169, 0.2238, 0.4169, 0.2132, 0.4169, 0.2238, 0.4169, 0.2238, 0.4169, 0.2132, 0.4169, 0.2238, 0.3902, 0.2132, 0.3902, 0.2132, 0.3902, 0.2238, 0.3902, 0.2238, 0.4169, 0.2253, 0.417, 0.2253, 0.417, 0.2238, 0.4169])
me_002.materials.append(mat_carry_vault_material)
me_002.update()

# ---- objects
ob_mesh = bpy.data.objects.new('Mesh', me_002)

# ---- transforms, parenting, visibility, modifiers, constraints
ob_mesh.location = (0.0, 0.0, 0.0)

# ---- collection membership
col_collection.objects.link(ob_mesh)

# ---- scene / render settings (as saved in the file)
scene.frame_start = 1; scene.frame_end = 250; scene.frame_set(0)
scene.render.engine = 'BLENDER_EEVEE_NEXT'
scene.cycles.sampling_pattern = 'TABULATED_SOBOL'
scene.cycles.use_light_tree = False
scene.view_settings.view_transform = 'Filmic'
bpy.context.view_layer.update()

# ---- added for rendering (the .blend has no active camera and no usable light): camera, sun
cam_auto = bpy.data.cameras.new('AutoCamera')
cam_auto.lens = 50.0
cam_auto.sensor_width = 36.0
cam_auto.clip_end = 1000.0
ob_auto_camera = bpy.data.objects.new('AutoCamera', cam_auto)
scene.collection.objects.link(ob_auto_camera)
ob_auto_camera.location = (1.72847, -1.85187, 1.97305)
ob_auto_camera.rotation_euler = (1.09748, -7.21219e-08, 0.694738)
scene.camera = ob_auto_camera
light_auto_sun = bpy.data.lights.new('AutoSun', 'SUN')
light_auto_sun.energy = 3.0
light_auto_sun.angle = 0.0523599
ob_auto_sun = bpy.data.objects.new('AutoSun', light_auto_sun)
scene.collection.objects.link(ob_auto_sun)
ob_auto_sun.rotation_euler = (0.872665, 0.174533, 0.523599)
bpy.context.view_layer.update()
